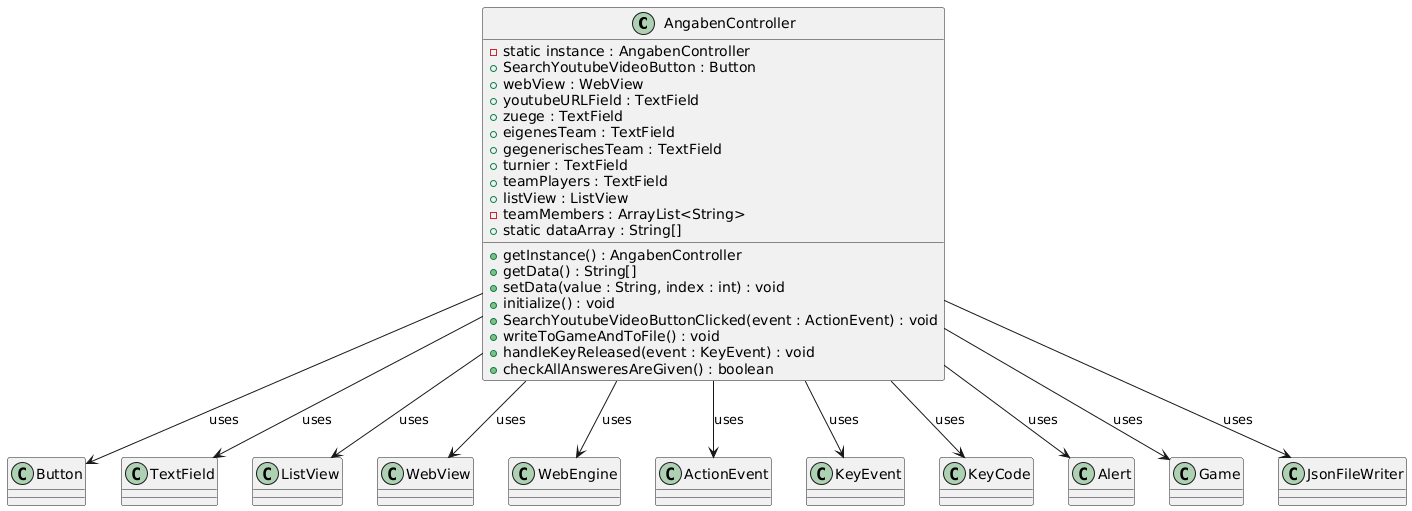

The diagram above was rendered by PlantUML. Its source (embedded in the PNG):
@startuml
class AngabenController {
  -static instance : AngabenController
  +SearchYoutubeVideoButton : Button
  +webView : WebView
  +youtubeURLField : TextField
  +zuege : TextField
  +eigenesTeam : TextField
  +gegenerischesTeam : TextField
  +turnier : TextField
  +teamPlayers : TextField
  +listView : ListView
  -teamMembers : ArrayList<String>
  +static dataArray : String[]

  +getInstance() : AngabenController
  +getData() : String[]
  +setData(value : String, index : int) : void
  +initialize() : void
  +SearchYoutubeVideoButtonClicked(event : ActionEvent) : void
  +writeToGameAndToFile() : void
  +handleKeyReleased(event : KeyEvent) : void
  +checkAllAnsweresAreGiven() : boolean
}

class Button
class TextField
class ListView
class WebView
class WebEngine
class ActionEvent
class KeyEvent
class KeyCode
class Alert
class Game
class JsonFileWriter

' Abhängigkeiten
AngabenController --> Button : uses
AngabenController --> TextField : uses
AngabenController --> ListView : uses
AngabenController --> WebView : uses
AngabenController --> WebEngine : uses
AngabenController --> ActionEvent : uses
AngabenController --> KeyEvent : uses
AngabenController --> KeyCode : uses
AngabenController --> Alert : uses
AngabenController --> Game : uses
AngabenController --> JsonFileWriter : uses
@enduml